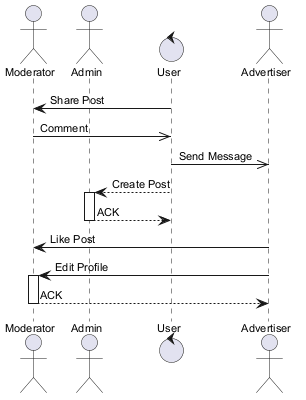

The diagram above was rendered by PlantUML. Its source (embedded in the PNG):
@startuml
skinparam backgroundColor #FFFFFF
skinparam classBackgroundColor #F3E5F5
skinparam classBorderColor #6A1B9A
skinparam defaultFontSize 11
actor "Moderator" as M
actor "Admin" as A
control "User" as U
actor "Advertiser" as A2
U -> M : Share Post
M ->> U : Comment
U ->> A2 : Send Message
U --> A : Create Post
activate A
A --> U : ACK
deactivate A
A2 -> M : Like Post
A2 -> M : Edit Profile
activate M
M --> A2 : ACK
deactivate M
@enduml